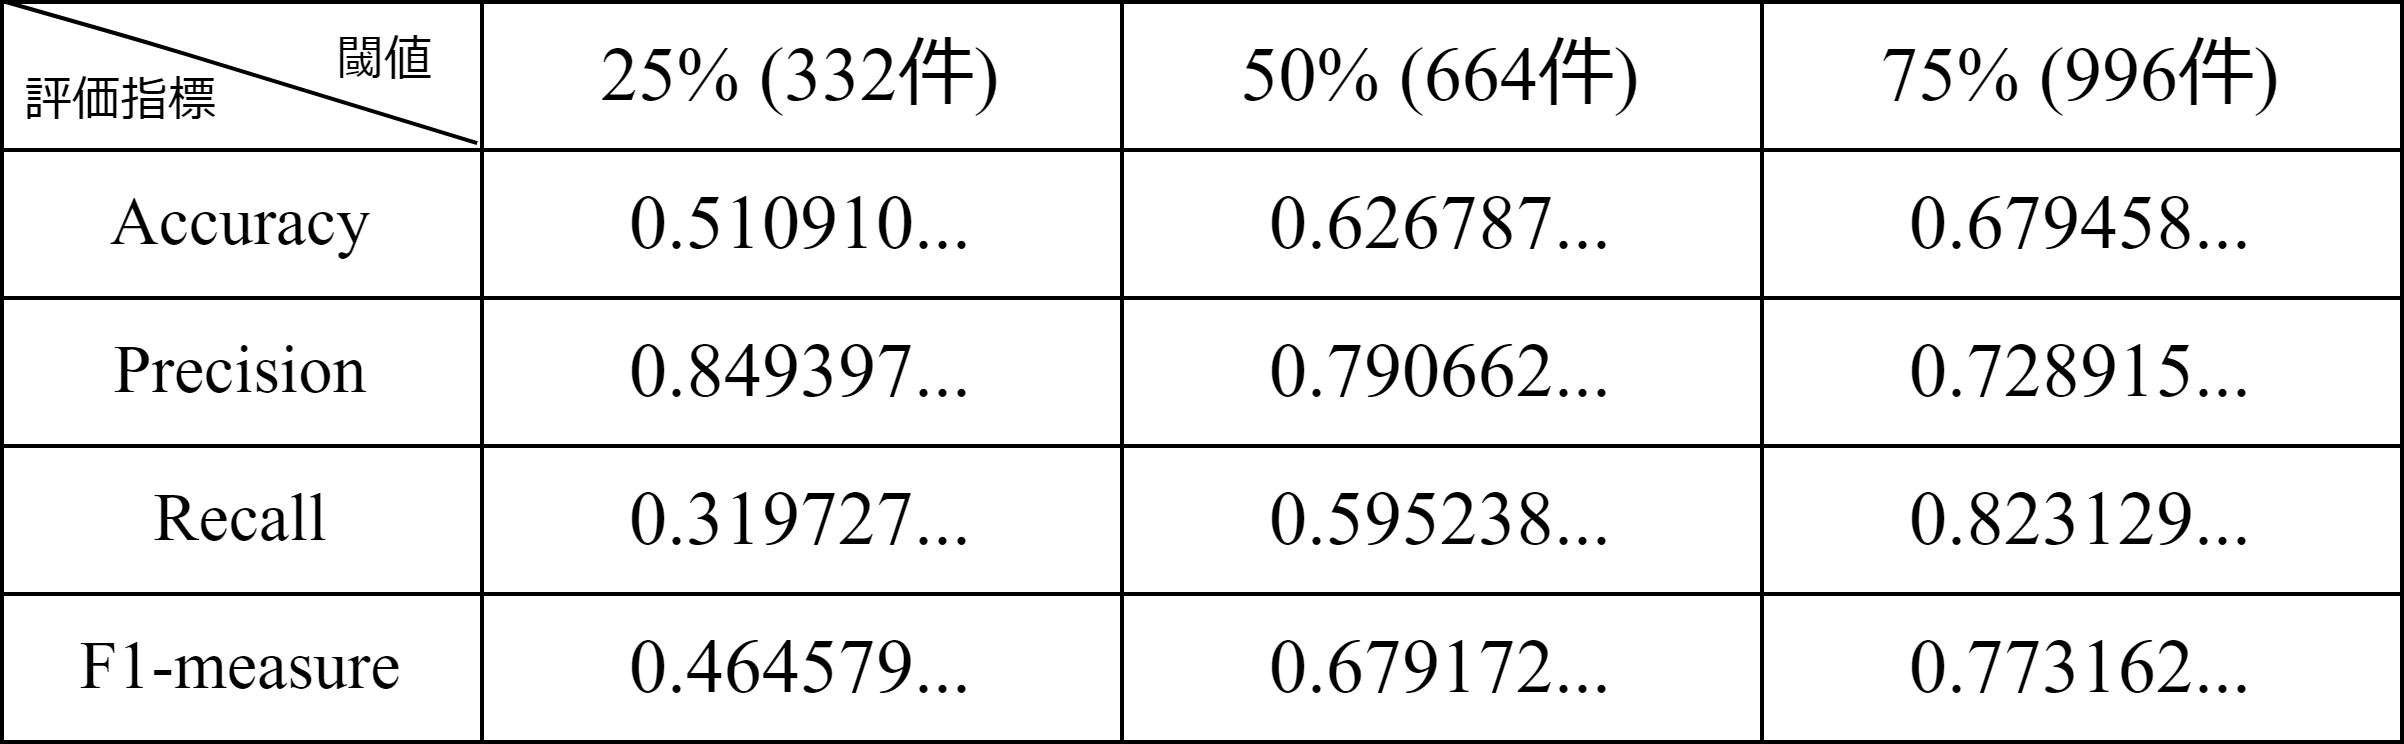

The diagram above was exported from draw.io. Its source (the exported page's mxGraphModel, read from the mxfile embedded in the PNG):
<mxGraphModel dx="626" dy="779" grid="1" gridSize="10" guides="1" tooltips="1" connect="1" arrows="1" fold="1" page="1" pageScale="1" pageWidth="827" pageHeight="1169" math="0" shadow="0">
  <root>
    <mxCell id="0" />
    <mxCell id="1" parent="0" />
    <mxCell id="2" value="" style="shape=table;startSize=0;container=1;collapsible=0;childLayout=tableLayout;fontFamily=Times New Roman;" parent="1" vertex="1">
      <mxGeometry x="174" y="70" width="600" height="185" as="geometry" />
    </mxCell>
    <mxCell id="3" style="shape=tableRow;horizontal=0;startSize=0;swimlaneHead=0;swimlaneBody=0;top=0;left=0;bottom=0;right=0;collapsible=0;dropTarget=0;fillColor=none;points=[[0,0.51,0,0,0],[0.5,1,0,0,0],[1,0.51,0,0,0]];portConstraint=eastwest;" parent="2" vertex="1">
      <mxGeometry width="600" height="37" as="geometry" />
    </mxCell>
    <mxCell id="4" style="shape=partialRectangle;html=1;whiteSpace=wrap;connectable=0;overflow=hidden;fillColor=none;top=0;left=0;bottom=0;right=0;pointerEvents=1;fontSize=17;fontFamily=Times New Roman;colspan=2;" parent="3" vertex="1">
      <mxGeometry width="120" height="37" as="geometry">
        <mxRectangle width="19" height="37" as="alternateBounds" />
      </mxGeometry>
    </mxCell>
    <mxCell id="6" value="25% (332件)" style="shape=partialRectangle;html=1;whiteSpace=wrap;connectable=0;overflow=hidden;fillColor=none;top=0;left=0;bottom=0;right=0;pointerEvents=1;fontSize=19;colspan=2;fontFamily=Times New Roman;" parent="3" vertex="1">
      <mxGeometry x="120" width="160" height="37" as="geometry">
        <mxRectangle width="141" height="37" as="alternateBounds" />
      </mxGeometry>
    </mxCell>
    <mxCell id="8" value="50% (664件)" style="shape=partialRectangle;html=1;whiteSpace=wrap;connectable=0;overflow=hidden;fillColor=none;top=0;left=0;bottom=0;right=0;pointerEvents=1;fontSize=19;fontFamily=Times New Roman;" parent="3" vertex="1">
      <mxGeometry x="280" width="160" height="37" as="geometry">
        <mxRectangle width="160" height="37" as="alternateBounds" />
      </mxGeometry>
    </mxCell>
    <mxCell id="9" value="75% (996件)" style="shape=partialRectangle;html=1;whiteSpace=wrap;connectable=0;overflow=hidden;fillColor=none;top=0;left=0;bottom=0;right=0;pointerEvents=1;fontSize=19;fontFamily=Times New Roman;" parent="3" vertex="1">
      <mxGeometry x="440" width="160" height="37" as="geometry">
        <mxRectangle width="160" height="37" as="alternateBounds" />
      </mxGeometry>
    </mxCell>
    <mxCell id="10" style="shape=tableRow;horizontal=0;startSize=0;swimlaneHead=0;swimlaneBody=0;top=0;left=0;bottom=0;right=0;collapsible=0;dropTarget=0;fillColor=none;points=[[0,0.51,0,0,0],[0.5,1,0,0,0],[1,0.51,0,0,0]];portConstraint=eastwest;" parent="2" vertex="1">
      <mxGeometry y="37" width="600" height="37" as="geometry" />
    </mxCell>
    <mxCell id="11" value="Accuracy" style="shape=partialRectangle;html=1;whiteSpace=wrap;connectable=0;overflow=hidden;fillColor=none;top=0;left=0;bottom=0;right=0;pointerEvents=1;colspan=2;rowspan=1;fontSize=17;fontFamily=Times New Roman;" parent="10" vertex="1">
      <mxGeometry width="120" height="37" as="geometry">
        <mxRectangle width="19" height="37" as="alternateBounds" />
      </mxGeometry>
    </mxCell>
    <mxCell id="13" value="0.510910..." style="shape=partialRectangle;html=1;whiteSpace=wrap;connectable=0;overflow=hidden;fillColor=none;top=0;left=0;bottom=0;right=0;pointerEvents=1;fontSize=19;colspan=2;fontFamily=Times New Roman;" parent="10" vertex="1">
      <mxGeometry x="120" width="160" height="37" as="geometry">
        <mxRectangle width="141" height="37" as="alternateBounds" />
      </mxGeometry>
    </mxCell>
    <mxCell id="15" value="0.626787..." style="shape=partialRectangle;html=1;whiteSpace=wrap;connectable=0;overflow=hidden;fillColor=none;top=0;left=0;bottom=0;right=0;pointerEvents=1;fontSize=19;fontFamily=Times New Roman;" parent="10" vertex="1">
      <mxGeometry x="280" width="160" height="37" as="geometry">
        <mxRectangle width="160" height="37" as="alternateBounds" />
      </mxGeometry>
    </mxCell>
    <mxCell id="16" value="0.679458..." style="shape=partialRectangle;html=1;whiteSpace=wrap;connectable=0;overflow=hidden;fillColor=none;top=0;left=0;bottom=0;right=0;pointerEvents=1;fontSize=19;fontFamily=Times New Roman;" parent="10" vertex="1">
      <mxGeometry x="440" width="160" height="37" as="geometry">
        <mxRectangle width="160" height="37" as="alternateBounds" />
      </mxGeometry>
    </mxCell>
    <mxCell id="17" style="shape=tableRow;horizontal=0;startSize=0;swimlaneHead=0;swimlaneBody=0;top=0;left=0;bottom=0;right=0;collapsible=0;dropTarget=0;fillColor=none;points=[[0,0.51,0,0,0],[0.5,1,0,0,0],[1,0.51,0,0,0]];portConstraint=eastwest;" parent="2" vertex="1">
      <mxGeometry y="74" width="600" height="37" as="geometry" />
    </mxCell>
    <mxCell id="18" value="Precision" style="shape=partialRectangle;html=1;whiteSpace=wrap;connectable=0;overflow=hidden;fillColor=none;top=0;left=0;bottom=0;right=0;pointerEvents=1;colspan=2;fontSize=17;fontFamily=Times New Roman;" parent="17" vertex="1">
      <mxGeometry width="120" height="37" as="geometry">
        <mxRectangle width="19" height="37" as="alternateBounds" />
      </mxGeometry>
    </mxCell>
    <mxCell id="20" value="0.849397..." style="shape=partialRectangle;html=1;whiteSpace=wrap;connectable=0;overflow=hidden;fillColor=none;top=0;left=0;bottom=0;right=0;pointerEvents=1;fontSize=19;colspan=2;fontFamily=Times New Roman;" parent="17" vertex="1">
      <mxGeometry x="120" width="160" height="37" as="geometry">
        <mxRectangle width="141" height="37" as="alternateBounds" />
      </mxGeometry>
    </mxCell>
    <mxCell id="22" value="0.790662..." style="shape=partialRectangle;html=1;whiteSpace=wrap;connectable=0;overflow=hidden;fillColor=none;top=0;left=0;bottom=0;right=0;pointerEvents=1;fontSize=19;fontFamily=Times New Roman;" parent="17" vertex="1">
      <mxGeometry x="280" width="160" height="37" as="geometry">
        <mxRectangle width="160" height="37" as="alternateBounds" />
      </mxGeometry>
    </mxCell>
    <mxCell id="23" value="0.728915..." style="shape=partialRectangle;html=1;whiteSpace=wrap;connectable=0;overflow=hidden;fillColor=none;top=0;left=0;bottom=0;right=0;pointerEvents=1;fontSize=19;fontFamily=Times New Roman;" parent="17" vertex="1">
      <mxGeometry x="440" width="160" height="37" as="geometry">
        <mxRectangle width="160" height="37" as="alternateBounds" />
      </mxGeometry>
    </mxCell>
    <mxCell id="24" style="shape=tableRow;horizontal=0;startSize=0;swimlaneHead=0;swimlaneBody=0;top=0;left=0;bottom=0;right=0;collapsible=0;dropTarget=0;fillColor=none;points=[[0,0.51,0,0,0],[0.5,1,0,0,0],[1,0.51,0,0,0]];portConstraint=eastwest;" parent="2" vertex="1">
      <mxGeometry y="111" width="600" height="37" as="geometry" />
    </mxCell>
    <mxCell id="25" value="Recall" style="shape=partialRectangle;html=1;whiteSpace=wrap;connectable=0;overflow=hidden;fillColor=none;top=0;left=0;bottom=0;right=0;pointerEvents=1;colspan=2;fontFamily=Times New Roman;fontSize=17;" parent="24" vertex="1">
      <mxGeometry width="120" height="37" as="geometry">
        <mxRectangle width="19" height="37" as="alternateBounds" />
      </mxGeometry>
    </mxCell>
    <mxCell id="27" value="0.319727..." style="shape=partialRectangle;html=1;whiteSpace=wrap;connectable=0;overflow=hidden;fillColor=none;top=0;left=0;bottom=0;right=0;pointerEvents=1;fontSize=19;colspan=2;fontFamily=Times New Roman;" parent="24" vertex="1">
      <mxGeometry x="120" width="160" height="37" as="geometry">
        <mxRectangle width="141" height="37" as="alternateBounds" />
      </mxGeometry>
    </mxCell>
    <mxCell id="29" value="0.595238..." style="shape=partialRectangle;html=1;whiteSpace=wrap;connectable=0;overflow=hidden;fillColor=none;top=0;left=0;bottom=0;right=0;pointerEvents=1;fontSize=19;fontFamily=Times New Roman;" parent="24" vertex="1">
      <mxGeometry x="280" width="160" height="37" as="geometry">
        <mxRectangle width="160" height="37" as="alternateBounds" />
      </mxGeometry>
    </mxCell>
    <mxCell id="30" value="0.823129..." style="shape=partialRectangle;html=1;whiteSpace=wrap;connectable=0;overflow=hidden;fillColor=none;top=0;left=0;bottom=0;right=0;pointerEvents=1;fontSize=19;fontFamily=Times New Roman;" parent="24" vertex="1">
      <mxGeometry x="440" width="160" height="37" as="geometry">
        <mxRectangle width="160" height="37" as="alternateBounds" />
      </mxGeometry>
    </mxCell>
    <mxCell id="31" style="shape=tableRow;horizontal=0;startSize=0;swimlaneHead=0;swimlaneBody=0;top=0;left=0;bottom=0;right=0;collapsible=0;dropTarget=0;fillColor=none;points=[[0,0.51,0,0,0],[0.5,1,0,0,0],[1,0.51,0,0,0]];portConstraint=eastwest;" parent="2" vertex="1">
      <mxGeometry y="148" width="600" height="37" as="geometry" />
    </mxCell>
    <mxCell id="32" value="F1-measure" style="shape=partialRectangle;html=1;whiteSpace=wrap;connectable=0;overflow=hidden;fillColor=none;top=0;left=0;bottom=0;right=0;pointerEvents=1;colspan=2;fontFamily=Times New Roman;fontSize=17;" parent="31" vertex="1">
      <mxGeometry width="120" height="37" as="geometry">
        <mxRectangle width="19" height="37" as="alternateBounds" />
      </mxGeometry>
    </mxCell>
    <mxCell id="34" value="0.464579..." style="shape=partialRectangle;html=1;whiteSpace=wrap;connectable=0;overflow=hidden;fillColor=none;top=0;left=0;bottom=0;right=0;pointerEvents=1;fontSize=19;colspan=2;fontFamily=Times New Roman;" parent="31" vertex="1">
      <mxGeometry x="120" width="160" height="37" as="geometry">
        <mxRectangle width="141" height="37" as="alternateBounds" />
      </mxGeometry>
    </mxCell>
    <mxCell id="36" value="0.679172..." style="shape=partialRectangle;html=1;whiteSpace=wrap;connectable=0;overflow=hidden;fillColor=none;top=0;left=0;bottom=0;right=0;pointerEvents=1;fontSize=19;fontFamily=Times New Roman;" parent="31" vertex="1">
      <mxGeometry x="280" width="160" height="37" as="geometry">
        <mxRectangle width="160" height="37" as="alternateBounds" />
      </mxGeometry>
    </mxCell>
    <mxCell id="37" value="0.773162..." style="shape=partialRectangle;html=1;whiteSpace=wrap;connectable=0;overflow=hidden;fillColor=none;top=0;left=0;bottom=0;right=0;pointerEvents=1;fontSize=19;fontFamily=Times New Roman;" parent="31" vertex="1">
      <mxGeometry x="440" width="160" height="37" as="geometry">
        <mxRectangle width="160" height="37" as="alternateBounds" />
      </mxGeometry>
    </mxCell>
    <mxCell id="38" value="" style="edgeStyle=none;orthogonalLoop=1;jettySize=auto;html=1;fontFamily=Times New Roman;endArrow=none;endFill=0;entryX=0.198;entryY=-0.046;entryDx=0;entryDy=0;entryPerimeter=0;exitX=0.196;exitY=-0.031;exitDx=0;exitDy=0;exitPerimeter=0;" parent="2" target="10" edge="1">
      <mxGeometry width="80" relative="1" as="geometry">
        <mxPoint x="1" as="sourcePoint" />
        <mxPoint x="86" y="-20" as="targetPoint" />
        <Array as="points">
          <mxPoint x="36" y="10" />
        </Array>
      </mxGeometry>
    </mxCell>
    <mxCell id="39" value="閾値" style="text;strokeColor=none;align=center;fillColor=none;html=1;verticalAlign=middle;whiteSpace=wrap;rounded=0;fontFamily=Times New Roman;" parent="1" vertex="1">
      <mxGeometry x="240" y="70" width="60" height="30" as="geometry" />
    </mxCell>
    <mxCell id="40" value="評価指標" style="text;strokeColor=none;align=center;fillColor=none;html=1;verticalAlign=middle;whiteSpace=wrap;rounded=0;fontFamily=Times New Roman;" parent="1" vertex="1">
      <mxGeometry x="174" y="80" width="60" height="30" as="geometry" />
    </mxCell>
  </root>
</mxGraphModel>